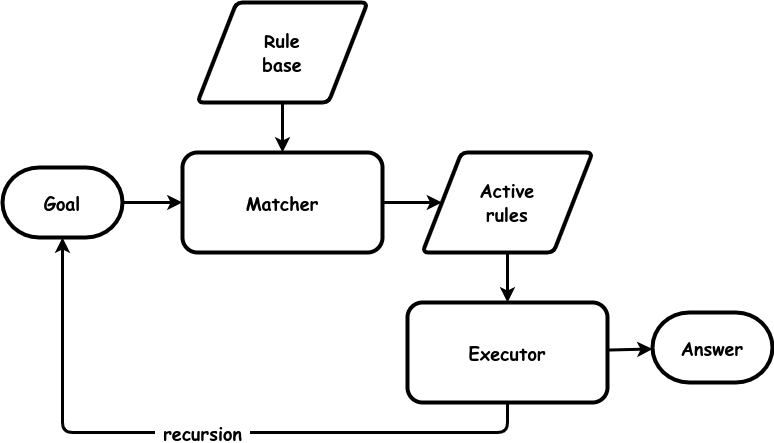

The diagram above was exported from draw.io. Its source (the exported page's mxGraphModel, read from the mxfile embedded in the PNG):
<mxGraphModel dx="1434" dy="723" grid="1" gridSize="10" guides="1" tooltips="1" connect="1" arrows="1" fold="1" page="1" pageScale="1" pageWidth="850" pageHeight="1100" math="0" shadow="0">
  <root>
    <mxCell id="0" />
    <mxCell id="1" parent="0" />
    <mxCell id="tv9WC5lIYfzOwHDltbdf-8" value="&lt;b style=&quot;font-size: 18px;&quot;&gt;Matcher&lt;br&gt;&lt;/b&gt;" style="rounded=1;whiteSpace=wrap;html=1;strokeWidth=4;fontFamily=Comic Sans MS;fontSize=18;" parent="1" vertex="1">
      <mxGeometry x="580" y="260" width="200" height="100" as="geometry" />
    </mxCell>
    <mxCell id="L0PYxBQIbFbVqTzxwkQ5-1" value="" style="endArrow=none;startArrow=classic;html=1;rounded=0;strokeWidth=3;endFill=0;" parent="1" source="tv9WC5lIYfzOwHDltbdf-8" target="L0PYxBQIbFbVqTzxwkQ5-9" edge="1">
      <mxGeometry width="50" height="50" relative="1" as="geometry">
        <mxPoint x="480" y="490" as="sourcePoint" />
        <mxPoint x="680" y="310" as="targetPoint" />
      </mxGeometry>
    </mxCell>
    <mxCell id="L0PYxBQIbFbVqTzxwkQ5-7" value="" style="endArrow=none;startArrow=classic;html=1;rounded=0;strokeWidth=3;endFill=0;" parent="1" source="tv9WC5lIYfzOwHDltbdf-8" target="hnlmzfICnuxLMGH84kHM-4" edge="1">
      <mxGeometry width="50" height="50" relative="1" as="geometry">
        <mxPoint x="590" y="332.46" as="sourcePoint" />
        <mxPoint x="420" y="332" as="targetPoint" />
      </mxGeometry>
    </mxCell>
    <mxCell id="L0PYxBQIbFbVqTzxwkQ5-9" value="&lt;font face=&quot;Comic Sans MS&quot; style=&quot;font-size: 18px;&quot;&gt;Rule&lt;br&gt;base&lt;br&gt;&lt;/font&gt;" style="shape=parallelogram;html=1;strokeWidth=4;perimeter=parallelogramPerimeter;whiteSpace=wrap;rounded=1;arcSize=12;size=0.23;fontStyle=1;fontSize=18;" parent="1" vertex="1">
      <mxGeometry x="595" y="110" width="170" height="100" as="geometry" />
    </mxCell>
    <mxCell id="L0PYxBQIbFbVqTzxwkQ5-12" value="" style="endArrow=none;startArrow=classic;html=1;rounded=0;strokeWidth=3;endFill=0;" parent="1" source="hnlmzfICnuxLMGH84kHM-1" target="tv9WC5lIYfzOwHDltbdf-8" edge="1">
      <mxGeometry width="50" height="50" relative="1" as="geometry">
        <mxPoint x="590" y="369" as="sourcePoint" />
        <mxPoint x="486" y="420" as="targetPoint" />
      </mxGeometry>
    </mxCell>
    <mxCell id="L0PYxBQIbFbVqTzxwkQ5-14" value="Answer" style="strokeWidth=4;html=1;shape=mxgraph.flowchart.terminator;whiteSpace=wrap;fontFamily=Comic Sans MS;fontSize=18;fontStyle=1" parent="1" vertex="1">
      <mxGeometry x="1050" y="420" width="120" height="70" as="geometry" />
    </mxCell>
    <mxCell id="L0PYxBQIbFbVqTzxwkQ5-15" value="" style="endArrow=none;startArrow=classic;html=1;rounded=0;strokeWidth=3;endFill=0;" parent="1" source="L0PYxBQIbFbVqTzxwkQ5-14" target="hnlmzfICnuxLMGH84kHM-2" edge="1">
      <mxGeometry width="50" height="50" relative="1" as="geometry">
        <mxPoint x="1000" y="145" as="sourcePoint" />
        <mxPoint x="1100" y="235" as="targetPoint" />
      </mxGeometry>
    </mxCell>
    <mxCell id="hnlmzfICnuxLMGH84kHM-1" value="&lt;font face=&quot;Comic Sans MS&quot; style=&quot;font-size: 18px;&quot;&gt;Active&lt;br&gt;rules&lt;br&gt;&lt;/font&gt;" style="shape=parallelogram;html=1;strokeWidth=4;perimeter=parallelogramPerimeter;whiteSpace=wrap;rounded=1;arcSize=12;size=0.23;fontStyle=1;fontSize=18;" vertex="1" parent="1">
      <mxGeometry x="820" y="260" width="170" height="100" as="geometry" />
    </mxCell>
    <mxCell id="hnlmzfICnuxLMGH84kHM-2" value="&lt;b style=&quot;font-size: 18px;&quot;&gt;Executor&lt;br&gt;&lt;/b&gt;" style="rounded=1;whiteSpace=wrap;html=1;strokeWidth=4;fontFamily=Comic Sans MS;fontSize=18;" vertex="1" parent="1">
      <mxGeometry x="805" y="410" width="200" height="100" as="geometry" />
    </mxCell>
    <mxCell id="hnlmzfICnuxLMGH84kHM-3" value="" style="endArrow=none;startArrow=classic;html=1;rounded=0;strokeWidth=3;endFill=0;" edge="1" parent="1" source="hnlmzfICnuxLMGH84kHM-2" target="hnlmzfICnuxLMGH84kHM-1">
      <mxGeometry width="50" height="50" relative="1" as="geometry">
        <mxPoint x="870" y="320" as="sourcePoint" />
        <mxPoint x="790" y="320" as="targetPoint" />
      </mxGeometry>
    </mxCell>
    <mxCell id="hnlmzfICnuxLMGH84kHM-4" value="Goal" style="strokeWidth=4;html=1;shape=mxgraph.flowchart.terminator;whiteSpace=wrap;fontFamily=Comic Sans MS;fontSize=18;fontStyle=1" vertex="1" parent="1">
      <mxGeometry x="400" y="275" width="120" height="70" as="geometry" />
    </mxCell>
    <mxCell id="hnlmzfICnuxLMGH84kHM-6" value="&amp;nbsp;recursion&amp;nbsp;" style="endArrow=none;startArrow=classic;html=1;rounded=1;strokeWidth=3;endFill=0;fontSize=18;fontStyle=1;fontFamily=Comic Sans MS;" edge="1" parent="1" source="hnlmzfICnuxLMGH84kHM-4" target="hnlmzfICnuxLMGH84kHM-2">
      <mxGeometry width="50" height="50" relative="1" as="geometry">
        <mxPoint x="425" y="530" as="sourcePoint" />
        <mxPoint x="1005" y="620" as="targetPoint" />
        <Array as="points">
          <mxPoint x="460" y="540" />
          <mxPoint x="905" y="540" />
        </Array>
      </mxGeometry>
    </mxCell>
  </root>
</mxGraphModel>